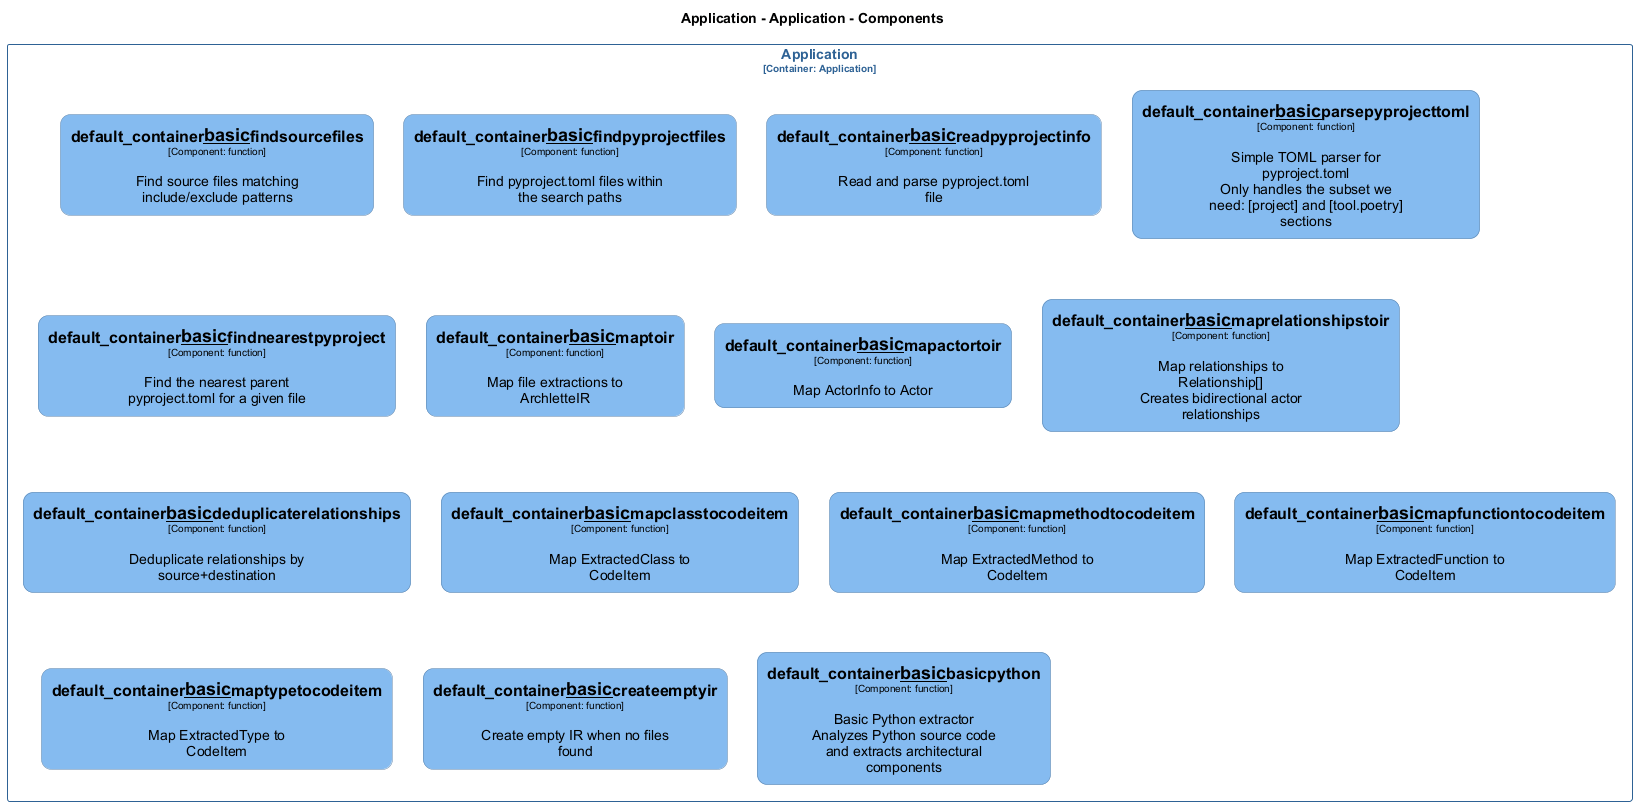

The diagram above was rendered by PlantUML. Its source (embedded in the PNG):
@startuml
set separator none
title Application - Application - Components

top to bottom direction
skinparam ranksep 60
skinparam nodesep 30

skinparam {
  arrowFontSize 10
  defaultTextAlignment center
  wrapWidth 200
  maxMessageSize 100
  defaultFontName "Arial"
}

hide stereotype

skinparam rectangle<<Application.Application.default_container__basic__basicpython>> {
  BackgroundColor #85bbf0
  FontColor #000000
  BorderColor #5d82a8
  roundCorner 20
  shadowing false
}
skinparam rectangle<<Application.Application.default_container__basic__createemptyir>> {
  BackgroundColor #85bbf0
  FontColor #000000
  BorderColor #5d82a8
  roundCorner 20
  shadowing false
}
skinparam rectangle<<Application.Application.default_container__basic__deduplicaterelationships>> {
  BackgroundColor #85bbf0
  FontColor #000000
  BorderColor #5d82a8
  roundCorner 20
  shadowing false
}
skinparam rectangle<<Application.Application.default_container__basic__findnearestpyproject>> {
  BackgroundColor #85bbf0
  FontColor #000000
  BorderColor #5d82a8
  roundCorner 20
  shadowing false
}
skinparam rectangle<<Application.Application.default_container__basic__findpyprojectfiles>> {
  BackgroundColor #85bbf0
  FontColor #000000
  BorderColor #5d82a8
  roundCorner 20
  shadowing false
}
skinparam rectangle<<Application.Application.default_container__basic__findsourcefiles>> {
  BackgroundColor #85bbf0
  FontColor #000000
  BorderColor #5d82a8
  roundCorner 20
  shadowing false
}
skinparam rectangle<<Application.Application.default_container__basic__mapactortoir>> {
  BackgroundColor #85bbf0
  FontColor #000000
  BorderColor #5d82a8
  roundCorner 20
  shadowing false
}
skinparam rectangle<<Application.Application.default_container__basic__mapclasstocodeitem>> {
  BackgroundColor #85bbf0
  FontColor #000000
  BorderColor #5d82a8
  roundCorner 20
  shadowing false
}
skinparam rectangle<<Application.Application.default_container__basic__mapfunctiontocodeitem>> {
  BackgroundColor #85bbf0
  FontColor #000000
  BorderColor #5d82a8
  roundCorner 20
  shadowing false
}
skinparam rectangle<<Application.Application.default_container__basic__mapmethodtocodeitem>> {
  BackgroundColor #85bbf0
  FontColor #000000
  BorderColor #5d82a8
  roundCorner 20
  shadowing false
}
skinparam rectangle<<Application.Application.default_container__basic__maprelationshipstoir>> {
  BackgroundColor #85bbf0
  FontColor #000000
  BorderColor #5d82a8
  roundCorner 20
  shadowing false
}
skinparam rectangle<<Application.Application.default_container__basic__maptoir>> {
  BackgroundColor #85bbf0
  FontColor #000000
  BorderColor #5d82a8
  roundCorner 20
  shadowing false
}
skinparam rectangle<<Application.Application.default_container__basic__maptypetocodeitem>> {
  BackgroundColor #85bbf0
  FontColor #000000
  BorderColor #5d82a8
  roundCorner 20
  shadowing false
}
skinparam rectangle<<Application.Application.default_container__basic__parsepyprojecttoml>> {
  BackgroundColor #85bbf0
  FontColor #000000
  BorderColor #5d82a8
  roundCorner 20
  shadowing false
}
skinparam rectangle<<Application.Application.default_container__basic__readpyprojectinfo>> {
  BackgroundColor #85bbf0
  FontColor #000000
  BorderColor #5d82a8
  roundCorner 20
  shadowing false
}
skinparam rectangle<<Application.Application>> {
  BorderColor #2e6295
  FontColor #2e6295
  shadowing false
}

rectangle "Application\n<size:10>[Container: Application]</size>" <<Application.Application>> {
  rectangle "==default_container__basic__findsourcefiles\n<size:10>[Component: function]</size>\n\nFind source files matching include/exclude patterns" <<Application.Application.default_container__basic__findsourcefiles>> as Application.Application.default_container__basic__findsourcefiles
  rectangle "==default_container__basic__findpyprojectfiles\n<size:10>[Component: function]</size>\n\nFind pyproject.toml files within the search paths" <<Application.Application.default_container__basic__findpyprojectfiles>> as Application.Application.default_container__basic__findpyprojectfiles
  rectangle "==default_container__basic__readpyprojectinfo\n<size:10>[Component: function]</size>\n\nRead and parse pyproject.toml file" <<Application.Application.default_container__basic__readpyprojectinfo>> as Application.Application.default_container__basic__readpyprojectinfo
  rectangle "==default_container__basic__parsepyprojecttoml\n<size:10>[Component: function]</size>\n\nSimple TOML parser for pyproject.toml\nOnly handles the subset we need: [project] and [tool.poetry] sections" <<Application.Application.default_container__basic__parsepyprojecttoml>> as Application.Application.default_container__basic__parsepyprojecttoml
  rectangle "==default_container__basic__findnearestpyproject\n<size:10>[Component: function]</size>\n\nFind the nearest parent pyproject.toml for a given file" <<Application.Application.default_container__basic__findnearestpyproject>> as Application.Application.default_container__basic__findnearestpyproject
  rectangle "==default_container__basic__maptoir\n<size:10>[Component: function]</size>\n\nMap file extractions to ArchletteIR" <<Application.Application.default_container__basic__maptoir>> as Application.Application.default_container__basic__maptoir
  rectangle "==default_container__basic__mapactortoir\n<size:10>[Component: function]</size>\n\nMap ActorInfo to Actor" <<Application.Application.default_container__basic__mapactortoir>> as Application.Application.default_container__basic__mapactortoir
  rectangle "==default_container__basic__maprelationshipstoir\n<size:10>[Component: function]</size>\n\nMap relationships to Relationship[]\nCreates bidirectional actor relationships" <<Application.Application.default_container__basic__maprelationshipstoir>> as Application.Application.default_container__basic__maprelationshipstoir
  rectangle "==default_container__basic__deduplicaterelationships\n<size:10>[Component: function]</size>\n\nDeduplicate relationships by source+destination" <<Application.Application.default_container__basic__deduplicaterelationships>> as Application.Application.default_container__basic__deduplicaterelationships
  rectangle "==default_container__basic__mapclasstocodeitem\n<size:10>[Component: function]</size>\n\nMap ExtractedClass to CodeItem" <<Application.Application.default_container__basic__mapclasstocodeitem>> as Application.Application.default_container__basic__mapclasstocodeitem
  rectangle "==default_container__basic__mapmethodtocodeitem\n<size:10>[Component: function]</size>\n\nMap ExtractedMethod to CodeItem" <<Application.Application.default_container__basic__mapmethodtocodeitem>> as Application.Application.default_container__basic__mapmethodtocodeitem
  rectangle "==default_container__basic__mapfunctiontocodeitem\n<size:10>[Component: function]</size>\n\nMap ExtractedFunction to CodeItem" <<Application.Application.default_container__basic__mapfunctiontocodeitem>> as Application.Application.default_container__basic__mapfunctiontocodeitem
  rectangle "==default_container__basic__maptypetocodeitem\n<size:10>[Component: function]</size>\n\nMap ExtractedType to CodeItem" <<Application.Application.default_container__basic__maptypetocodeitem>> as Application.Application.default_container__basic__maptypetocodeitem
  rectangle "==default_container__basic__createemptyir\n<size:10>[Component: function]</size>\n\nCreate empty IR when no files found" <<Application.Application.default_container__basic__createemptyir>> as Application.Application.default_container__basic__createemptyir
  rectangle "==default_container__basic__basicpython\n<size:10>[Component: function]</size>\n\nBasic Python extractor\nAnalyzes Python source code and extracts architectural components" <<Application.Application.default_container__basic__basicpython>> as Application.Application.default_container__basic__basicpython
}

@enduml